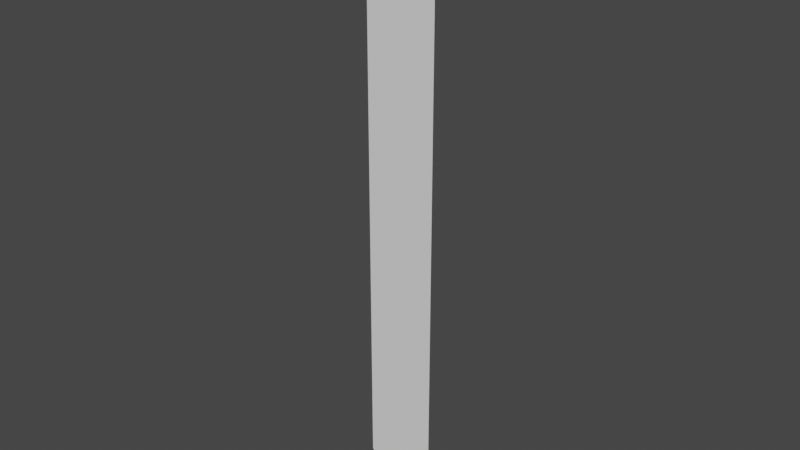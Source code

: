 # Source: banner.blend  (saved by Blender 2.93.21; exported with 4.5.12 LTS)
import bpy
from mathutils import Matrix  # noqa: F401  (used for matrix-valued properties, if any)

bpy.ops.wm.read_factory_settings(use_empty=True)
scene = bpy.context.scene
scene.name = 'Scene'

# ---- collections
col_collection = bpy.data.collections.new('Collection'); scene.collection.children.link(col_collection)

# ---- world
world_world = bpy.data.worlds.new('World'); scene.world = world_world
world_world.use_nodes = True; world_world.node_tree.nodes.clear()
_N = world_world.node_tree.nodes; _L = world_world.node_tree.links
n0 = _N.new('ShaderNodeOutputWorld'); n0.name = 'World Output'; n0.location = (300, 300)
n1 = _N.new('ShaderNodeBackground'); n1.name = 'Background'; n1.location = (10, 300)
n1.inputs[0].default_value = (0.05088, 0.05088, 0.05088, 1.0)
_L.new(n1.outputs[0], n0.inputs[0])
n0.is_active_output = True
world_world.color = (0.05088, 0.05088, 0.05088)
world_world.use_sun_shadow = False
world_world.sun_shadow_jitter_overblur = 0.0

# ---- meshes
me_plane = bpy.data.meshes.new('Plane')
me_plane.from_pydata([(-0.5, 2.98e-08, -4.768e-07), (-0.5, 2.98e-08, -8.0), (0.5, -2.98e-08, -4.768e-07), (0.5, -2.98e-08, -8.0), (0.0, 0.0, -4.768e-07), (0.0, 0.0, -8.5)], [], [(4, 5, 3, 2), (0, 1, 5, 4)])
_uv = me_plane.uv_layers.new(name='UVMap')
_uv.uv.foreach_set('vector', [0.5, 0.9924, 0.5, 0.002333, 0.5576, 0.06057, 0.5576, 0.9924, 0.4424, 0.9924, 0.4424, 0.06057, 0.5, 0.002333, 0.5, 0.9924])
me_plane.use_remesh_fix_poles = True
me_plane.use_remesh_preserve_attributes = False
me_plane.update()

# ---- objects
ob_banner = bpy.data.objects.new('banner', me_plane)

# ---- transforms, parenting, visibility, modifiers, constraints
ob_banner.location = (0.0, 0.0, 0.0)

# ---- collection membership
col_collection.objects.link(ob_banner)

# ---- scene / render settings (as saved in the file)
scene.frame_start = 1; scene.frame_end = 250; scene.frame_set(1)
scene.render.engine = 'BLENDER_EEVEE_NEXT'
scene.cycles.use_denoising = False
scene.cycles.samples = 128
scene.cycles.sampling_pattern = 'TABULATED_SOBOL'
scene.cycles.use_adaptive_sampling = False
scene.cycles.use_light_tree = False
scene.view_settings.view_transform = 'Filmic'
bpy.context.view_layer.update()

# ---- added for rendering (the .blend has no active camera and no usable light): camera, sun
cam_auto = bpy.data.cameras.new('AutoCamera')
cam_auto.lens = 50.0
cam_auto.sensor_width = 36.0
cam_auto.clip_end = 1000.0
ob_auto_camera = bpy.data.objects.new('AutoCamera', cam_auto)
scene.collection.objects.link(ob_auto_camera)
ob_auto_camera.location = (7.91865, -9.50238, 2.08492)
ob_auto_camera.rotation_euler = (1.09748, -7.21219e-08, 0.694738)
scene.camera = ob_auto_camera
light_auto_sun = bpy.data.lights.new('AutoSun', 'SUN')
light_auto_sun.energy = 3.0
light_auto_sun.angle = 0.0523599
ob_auto_sun = bpy.data.objects.new('AutoSun', light_auto_sun)
scene.collection.objects.link(ob_auto_sun)
ob_auto_sun.rotation_euler = (0.872665, 0.174533, 0.523599)
bpy.context.view_layer.update()
